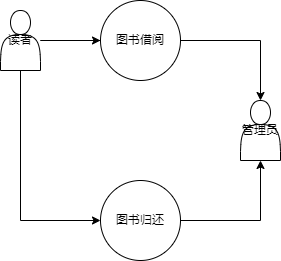

The diagram above was exported from draw.io. Its source (the exported page's mxGraphModel, read from the mxfile embedded in the PNG):
<mxGraphModel dx="317" dy="614" grid="1" gridSize="10" guides="1" tooltips="1" connect="1" arrows="1" fold="1" page="1" pageScale="1" pageWidth="827" pageHeight="1169" math="0" shadow="0">
  <root>
    <mxCell id="0" />
    <mxCell id="1" parent="0" />
    <mxCell id="pkHS3DQDOn-Io6pgTKab-4" value="" style="edgeStyle=orthogonalEdgeStyle;rounded=0;orthogonalLoop=1;jettySize=auto;html=1;" edge="1" parent="1" source="pkHS3DQDOn-Io6pgTKab-1" target="pkHS3DQDOn-Io6pgTKab-3">
      <mxGeometry relative="1" as="geometry" />
    </mxCell>
    <mxCell id="pkHS3DQDOn-Io6pgTKab-6" value="" style="edgeStyle=orthogonalEdgeStyle;rounded=0;orthogonalLoop=1;jettySize=auto;html=1;" edge="1" parent="1" source="pkHS3DQDOn-Io6pgTKab-1" target="pkHS3DQDOn-Io6pgTKab-5">
      <mxGeometry relative="1" as="geometry">
        <Array as="points">
          <mxPoint x="100" y="340" />
        </Array>
      </mxGeometry>
    </mxCell>
    <mxCell id="pkHS3DQDOn-Io6pgTKab-8" value="" style="edgeStyle=orthogonalEdgeStyle;rounded=0;orthogonalLoop=1;jettySize=auto;html=1;" edge="1" parent="1" source="pkHS3DQDOn-Io6pgTKab-1" target="pkHS3DQDOn-Io6pgTKab-7">
      <mxGeometry relative="1" as="geometry" />
    </mxCell>
    <mxCell id="pkHS3DQDOn-Io6pgTKab-1" value="读者" style="shape=actor;whiteSpace=wrap;html=1;" vertex="1" parent="1">
      <mxGeometry x="80" y="130" width="40" height="60" as="geometry" />
    </mxCell>
    <mxCell id="pkHS3DQDOn-Io6pgTKab-3" value="图书借阅" style="ellipse;whiteSpace=wrap;html=1;" vertex="1" parent="1">
      <mxGeometry x="180" y="120" width="80" height="80" as="geometry" />
    </mxCell>
    <mxCell id="pkHS3DQDOn-Io6pgTKab-5" value="图书归还" style="ellipse;whiteSpace=wrap;html=1;" vertex="1" parent="1">
      <mxGeometry x="180" y="300" width="80" height="80" as="geometry" />
    </mxCell>
    <mxCell id="pkHS3DQDOn-Io6pgTKab-7" value="管理员" style="shape=actor;whiteSpace=wrap;html=1;" vertex="1" parent="1">
      <mxGeometry x="320" y="220" width="40" height="60" as="geometry" />
    </mxCell>
    <mxCell id="pkHS3DQDOn-Io6pgTKab-9" value="" style="endArrow=classic;html=1;rounded=0;entryX=0.5;entryY=1;entryDx=0;entryDy=0;exitX=1;exitY=0.5;exitDx=0;exitDy=0;" edge="1" parent="1" source="pkHS3DQDOn-Io6pgTKab-5" target="pkHS3DQDOn-Io6pgTKab-7">
      <mxGeometry width="50" height="50" relative="1" as="geometry">
        <mxPoint x="190" y="340" as="sourcePoint" />
        <mxPoint x="240" y="290" as="targetPoint" />
        <Array as="points">
          <mxPoint x="340" y="340" />
        </Array>
      </mxGeometry>
    </mxCell>
  </root>
</mxGraphModel>